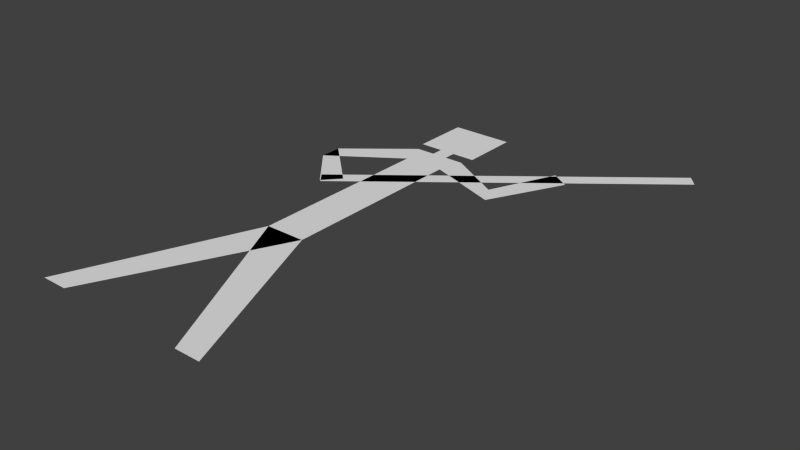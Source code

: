 # Source: stickman.blend  (saved by Blender 2.75.0; exported with 4.5.12 LTS)
import bpy
from mathutils import Matrix  # noqa: F401  (used for matrix-valued properties, if any)

bpy.ops.wm.read_factory_settings(use_empty=True)
scene = bpy.context.scene
scene.name = 'Scene'

# ---- collections
col_collection_1 = bpy.data.collections.new('Collection 1'); scene.collection.children.link(col_collection_1)

# ---- world
world_world = bpy.data.worlds.new('World'); scene.world = world_world
world_world.color = (0.05088, 0.05088, 0.05088)
world_world.use_sun_shadow = False
world_world.sun_shadow_jitter_overblur = 0.0
world_world.cycles.sampling_method = 'MANUAL'
world_world.cycles.sample_map_resolution = 256

# ---- meshes
me_plane_002 = bpy.data.meshes.new('Plane.002')
me_plane_002.from_pydata([(-0.1843, 2.682e-08, -0.1431), (-0.04033, 0.3531, -0.1431), (-0.1323, 2.682e-08, -0.1431), (0.1843, 2.682e-08, -0.1431), (0.04033, 0.3531, -0.1431), (0.1323, 2.682e-08, -0.1431)], [], [(0, 2, 4, 1), (3, 4, 1, 5)])
me_plane_002.use_remesh_preserve_volume = False
me_plane_002.use_remesh_preserve_attributes = False
me_plane_002.use_mirror_vertex_groups = False
me_plane_002.update()
me_plane = bpy.data.meshes.new('Plane')
me_plane.from_pydata([(-0.04033, 0.3531, -0.1431), (0.04033, 0.3531, -0.1431), (-0.04033, 0.7308, -0.1431), (-0.05312, 0.782, -0.1431), (-0.1779, 0.6365, -0.1431), (-0.1781, 0.6807, -0.1431), (-0.1027, 0.5476, -0.1431), (-0.07301, 0.5804, -0.1431), (-0.06202, 0.8067, -0.1431), (-0.06202, 0.924, -0.1431), (-0.01544, 0.782, -0.1431), (-0.01544, 0.8067, -0.1431), (0.04033, 0.7308, -0.1431), (0.05312, 0.782, -0.1431), (0.1868, 0.6771, -0.1431), (0.1661, 0.7162, -0.1431), (0.2631, 0.825, -0.1431), (0.2264, 0.8496, -0.1431), (0.06202, 0.8067, -0.1431), (0.06202, 0.924, -0.1431), (0.01544, 0.782, -0.1431), (0.01544, 0.8067, -0.1431), (-0.09907, 0.5452, -0.1431), (-0.118, 0.5685, -0.1431), (0.4483, 0.9804, -0.1431), (0.4294, 1.004, -0.1431), (0.04033, 0.4492, -0.1431), (-0.04033, 0.4492, -0.1431)], [], [(3, 5, 4, 2), (5, 4, 6, 7), (13, 12, 14, 15), (9, 8, 11, 21, 18, 19), (15, 14, 16, 17), (22, 24, 25, 23), (27, 26, 12, 13, 20, 21, 11, 10, 3, 2), (0, 1, 26, 27)])
me_plane.use_remesh_preserve_volume = False
me_plane.use_remesh_preserve_attributes = False
me_plane.use_mirror_vertex_groups = False
me_plane.update()

# ---- objects
ob_legs = bpy.data.objects.new('legs', me_plane_002)
ob_torso = bpy.data.objects.new('torso', me_plane)

# ---- transforms, parenting, visibility, modifiers, constraints
ob_legs.location = (0.0, 0.0, 0.0)
ob_legs.lineart.crease_threshold = 0.0
ob_torso.location = (0.0, 0.0, 0.0)
ob_torso.lineart.crease_threshold = 0.0

# ---- collection membership
col_collection_1.objects.link(ob_legs)
col_collection_1.objects.link(ob_torso)

# ---- scene / render settings (as saved in the file)
scene.frame_start = 1; scene.frame_end = 30; scene.frame_set(0)
scene.render.engine = 'BLENDER_EEVEE_NEXT'
scene.render.resolution_percentage = 50
scene.render.dither_intensity = 0.0
scene.cycles.use_denoising = False
scene.cycles.samples = 10
scene.cycles.sampling_pattern = 'TABULATED_SOBOL'
scene.cycles.light_sampling_threshold = 0.0
scene.cycles.use_adaptive_sampling = False
scene.cycles.use_light_tree = False
scene.cycles.blur_glossy = 0.0
scene.cycles.pixel_filter_type = 'GAUSSIAN'
scene.cycles.sample_clamp_indirect = 0.0
scene.view_settings.view_transform = 'Standard'
bpy.context.view_layer.update()

# ---- added for rendering (the .blend has no active camera and no usable light): camera, sun
cam_auto = bpy.data.cameras.new('AutoCamera')
cam_auto.lens = 50.0
cam_auto.sensor_width = 36.0
cam_auto.clip_end = 1000.0
ob_auto_camera = bpy.data.objects.new('AutoCamera', cam_auto)
scene.collection.objects.link(ob_auto_camera)
ob_auto_camera.location = (1.22964, -0.815362, 0.734971)
ob_auto_camera.rotation_euler = (1.09748, -7.21219e-08, 0.694738)
scene.camera = ob_auto_camera
light_auto_sun = bpy.data.lights.new('AutoSun', 'SUN')
light_auto_sun.energy = 3.0
light_auto_sun.angle = 0.0523599
ob_auto_sun = bpy.data.objects.new('AutoSun', light_auto_sun)
scene.collection.objects.link(ob_auto_sun)
ob_auto_sun.rotation_euler = (0.872665, 0.174533, 0.523599)
bpy.context.view_layer.update()
